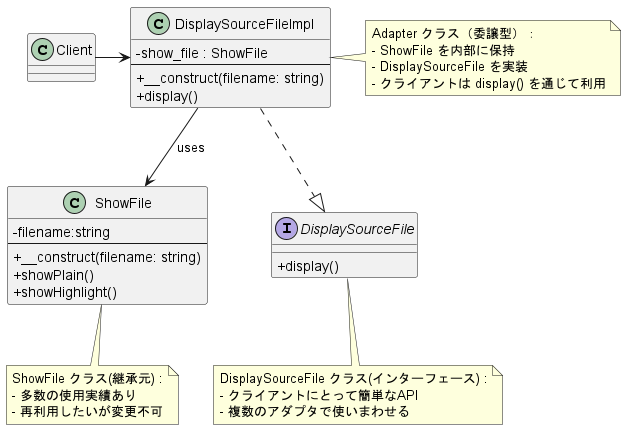

The diagram above was rendered by PlantUML. Its source (embedded in the PNG):
@startuml adapter_extends
skinparam classAttributeIconSize 0

class ShowFile{
  -filename:string
  --
  +__construct(filename: string)
  +showPlain()
  +showHighlight()
}

interface DisplaySourceFile{
  +display()
}

class DisplaySourceFileImpl{
  -show_file : ShowFile
  --
  +__construct(filename: string)
  +display()
}
class Client

DisplaySourceFile <|.up. DisplaySourceFileImpl
DisplaySourceFileImpl --> ShowFile : uses

Client -right-> DisplaySourceFileImpl

note right of DisplaySourceFileImpl
Adapter クラス（委譲型）：
- ShowFile を内部に保持
- DisplaySourceFile を実装
- クライアントは display() を通じて利用
end note

note bottom of ShowFile
ShowFile クラス(継承元) :
- 多数の使用実績あり
- 再利用したいが変更不可
end note

note bottom of DisplaySourceFile
DisplaySourceFile クラス(インターフェース) :
- クライアントにとって簡単なAPI
- 複数のアダプタで使いまわせる
end note
@enduml